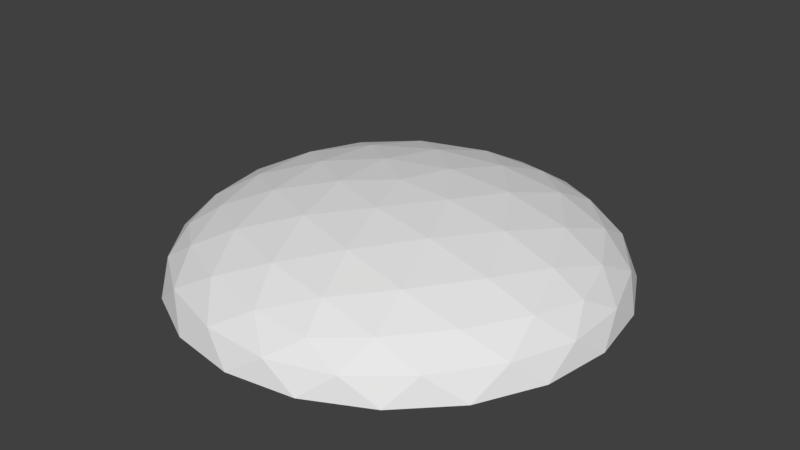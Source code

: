 # Source: Creep.blend  (saved by Blender 2.78.0; exported with 4.5.12 LTS)
import bpy
from mathutils import Matrix  # noqa: F401  (used for matrix-valued properties, if any)

bpy.ops.wm.read_factory_settings(use_empty=True)
scene = bpy.context.scene
scene.name = 'Scene'

# ---- collections
col_collection_1 = bpy.data.collections.new('Collection 1'); scene.collection.children.link(col_collection_1)

# ---- world
world_world = bpy.data.worlds.new('World'); scene.world = world_world
world_world.color = (0.05088, 0.05088, 0.05088)
world_world.use_sun_shadow = False
world_world.sun_shadow_jitter_overblur = 0.0
world_world.cycles.sampling_method = 'MANUAL'

# ---- meshes
me_icosphere = bpy.data.meshes.new('Icosphere')
me_icosphere.from_pydata([(0.1382, 0.09392, 0.4253), (-0.3618, 0.09392, 0.2629), (-0.3618, 0.09391, -0.2629), (0.1382, 0.09391, -0.4253), (0.4472, 0.09392, -1.7e-07), (0.0, 0.21, -3.801e-07), (0.4783, 0.05274, 0.07381), (0.4755, 1.115e-06, 0.1545), (0.4755, -1.115e-06, -0.1545), (0.4783, 0.05274, -0.07381), (0.07761, 0.05275, 0.4777), (0.0, 3.616e-06, 0.5), (0.2939, 2.932e-06, 0.4045), (0.218, 0.05275, 0.4321), (-0.4303, 0.05274, 0.2214), (-0.4755, 1.115e-06, 0.1545), (-0.2939, 2.932e-06, 0.4045), (-0.3436, 0.05274, 0.3409), (-0.3436, 0.05274, -0.3409), (-0.2939, -2.932e-06, -0.4045), (-0.4755, -1.115e-06, -0.1545), (-0.4303, 0.05274, -0.2214), (0.218, 0.05274, -0.4321), (0.2939, -2.932e-06, -0.4045), (0.0, -3.616e-06, -0.5), (0.07761, 0.05274, -0.4777), (0.4155, 0.1055, 0.1194), (0.3441, 0.1104, 0.25), (0.242, 0.1055, 0.3583), (0.01482, 0.1055, 0.4321), (-0.1314, 0.1104, 0.4045), (-0.266, 0.1055, 0.3409), (-0.4064, 0.1055, 0.1476), (-0.4253, 0.1104, -1.998e-07), (-0.4064, 0.1055, -0.1476), (-0.266, 0.1055, -0.3409), (-0.1314, 0.1104, -0.4045), (0.01482, 0.1055, -0.4321), (0.242, 0.1055, -0.3583), (0.3441, 0.1104, -0.25), (0.4155, 0.1055, -0.1194), (0.0388, 0.2033, 0.1194), (0.08123, 0.1786, 0.25), (0.1164, 0.1381, 0.3583), (0.3767, 0.1381, -2.499e-07), (0.2629, 0.1786, -3.233e-07), (0.1256, 0.2033, -3.679e-07), (-0.1016, 0.2033, 0.07381), (-0.2127, 0.1786, 0.1545), (-0.3048, 0.1381, 0.2214), (-0.1016, 0.2033, -0.07381), (-0.2127, 0.1786, -0.1545), (-0.3048, 0.1381, -0.2214), (0.0388, 0.2033, -0.1194), (0.08123, 0.1786, -0.25), (0.1164, 0.1381, -0.3583), (0.1809, 0.1878, -0.1314), (0.3191, 0.152, -0.1314), (0.2236, 0.152, -0.2629), (-0.0691, 0.1878, -0.2127), (-0.02639, 0.152, -0.3441), (-0.1809, 0.152, -0.2939), (-0.2236, 0.1878, -3.4e-07), (-0.3354, 0.152, -0.08123), (-0.3354, 0.152, 0.08123), (-0.0691, 0.1878, 0.2127), (-0.1809, 0.152, 0.2939), (-0.02639, 0.152, 0.3441), (0.1809, 0.1878, 0.1314), (0.2236, 0.152, 0.2629), (0.3191, 0.152, 0.1314), (0.4309, 0.05804, -0.2127), (0.4045, -2.128e-06, -0.2939), (0.3354, 0.05804, -0.3441), (-0.0691, 0.05804, -0.4755), (-0.1545, -3.546e-06, -0.4755), (-0.2236, 0.05804, -0.4253), (-0.4736, 0.05804, -0.08123), (-0.5, 1.309e-07, 1.804e-07), (-0.4736, 0.05804, 0.08123), (-0.2236, 0.05805, 0.4253), (-0.1545, 3.278e-06, 0.4755), (-0.0691, 0.05805, 0.4755), (0.3354, 0.05805, 0.3441), (0.4045, 1.728e-06, 0.2939), (0.4309, 0.05804, 0.2127), (0.1545, -3.443e-06, -0.4755), (-0.4045, -2.128e-06, -0.2939), (-0.4045, 2.128e-06, 0.2939), (0.1545, 3.443e-06, 0.4755), (0.5, 0.0, 0.0)], [], [(0, 28, 43), (1, 31, 49), (2, 34, 52), (3, 37, 55), (4, 40, 44), (46, 53, 5), (45, 56, 46), (44, 57, 45), (46, 56, 53), (56, 54, 53), (45, 57, 56), (57, 58, 56), (56, 58, 54), (58, 55, 54), (44, 40, 57), (40, 39, 57), (57, 39, 58), (39, 38, 58), (58, 38, 55), (38, 3, 55), (53, 50, 5), (54, 59, 53), (55, 60, 54), (53, 59, 50), (59, 51, 50), (54, 60, 59), (60, 61, 59), (59, 61, 51), (61, 52, 51), (55, 37, 60), (37, 36, 60), (60, 36, 61), (36, 35, 61), (61, 35, 52), (35, 2, 52), (50, 47, 5), (51, 62, 50), (52, 63, 51), (50, 62, 47), (62, 48, 47), (51, 63, 62), (63, 64, 62), (62, 64, 48), (64, 49, 48), (52, 34, 63), (34, 33, 63), (63, 33, 64), (33, 32, 64), (64, 32, 49), (32, 1, 49), (47, 41, 5), (48, 65, 47), (49, 66, 48), (47, 65, 41), (65, 42, 41), (48, 66, 65), (66, 67, 65), (65, 67, 42), (67, 43, 42), (49, 31, 66), (31, 30, 66), (66, 30, 67), (30, 29, 67), (67, 29, 43), (29, 0, 43), (41, 46, 5), (42, 68, 41), (43, 69, 42), (41, 68, 46), (68, 45, 46), (42, 69, 68), (69, 70, 68), (68, 70, 45), (70, 44, 45), (43, 28, 69), (28, 27, 69), (69, 27, 70), (27, 26, 70), (70, 26, 44), (26, 4, 44), (9, 40, 4), (8, 71, 9), (9, 71, 40), (71, 39, 40), (8, 72, 71), (72, 73, 71), (71, 73, 39), (73, 38, 39), (72, 23, 73), (23, 22, 73), (73, 22, 38), (22, 3, 38), (25, 37, 3), (24, 74, 25), (25, 74, 37), (74, 36, 37), (24, 75, 74), (75, 76, 74), (74, 76, 36), (76, 35, 36), (75, 19, 76), (19, 18, 76), (76, 18, 35), (18, 2, 35), (21, 34, 2), (20, 77, 21), (21, 77, 34), (77, 33, 34), (20, 78, 77), (78, 79, 77), (77, 79, 33), (79, 32, 33), (78, 15, 79), (15, 14, 79), (79, 14, 32), (14, 1, 32), (17, 31, 1), (16, 80, 17), (17, 80, 31), (80, 30, 31), (16, 81, 80), (81, 82, 80), (80, 82, 30), (82, 29, 30), (81, 11, 82), (11, 10, 82), (82, 10, 29), (10, 0, 29), (13, 28, 0), (12, 83, 13), (13, 83, 28), (83, 27, 28), (12, 84, 83), (84, 85, 83), (83, 85, 27), (85, 26, 27), (84, 7, 85), (7, 6, 85), (85, 6, 26), (6, 4, 26), (22, 25, 3), (23, 86, 22), (22, 86, 25), (86, 24, 25), (18, 21, 2), (19, 87, 18), (18, 87, 21), (87, 20, 21), (14, 17, 1), (15, 88, 14), (14, 88, 17), (88, 16, 17), (10, 13, 0), (11, 89, 10), (10, 89, 13), (89, 12, 13), (6, 9, 4), (7, 90, 6), (6, 90, 9), (90, 8, 9)])
_uv = me_icosphere.uv_layers.new(name='UVMap')
_uv.uv.foreach_set('vector', [0.642, 0.0629, 0.7495, 0.1305, 0.6212, 0.1269, 0.1282, 0.2299, 0.2257, 0.1485, 0.1827, 0.2694, 0.1282, 0.7701, 0.08096, 0.6522, 0.1827, 0.7306, 0.642, 0.9371, 0.5153, 0.9456, 0.6212, 0.8731, 0.9596, 0.5, 0.9285, 0.6232, 0.8923, 0.5, 0.6333, 0.5, 0.5412, 0.6268, 0.5, 0.5, 0.7771, 0.5, 0.6912, 0.6389, 0.6333, 0.5, 0.8923, 0.5, 0.8336, 0.6374, 0.7771, 0.5, 0.6333, 0.5, 0.6912, 0.6389, 0.5412, 0.6268, 0.6912, 0.6389, 0.5856, 0.7635, 0.5412, 0.6268, 0.7771, 0.5, 0.8336, 0.6374, 0.6912, 0.6389, 0.8336, 0.6374, 0.7338, 0.7748, 0.6912, 0.6389, 0.6912, 0.6389, 0.7338, 0.7748, 0.5856, 0.7635, 0.7338, 0.7748, 0.6212, 0.8731, 0.5856, 0.7635, 0.8923, 0.5, 0.9285, 0.6232, 0.8336, 0.6374, 0.9285, 0.6232, 0.8553, 0.7582, 0.8336, 0.6374, 0.8336, 0.6374, 0.8553, 0.7582, 0.7338, 0.7748, 0.8553, 0.7582, 0.7495, 0.8695, 0.7338, 0.7748, 0.7338, 0.7748, 0.7495, 0.8695, 0.6212, 0.8731, 0.7495, 0.8695, 0.642, 0.9371, 0.6212, 0.8731, 0.5412, 0.6268, 0.3921, 0.5784, 0.5, 0.5, 0.5856, 0.7635, 0.427, 0.7248, 0.5412, 0.6268, 0.6212, 0.8731, 0.4724, 0.8598, 0.5856, 0.7635, 0.5412, 0.6268, 0.427, 0.7248, 0.3921, 0.5784, 0.427, 0.7248, 0.2759, 0.6629, 0.3921, 0.5784, 0.5856, 0.7635, 0.4724, 0.8598, 0.427, 0.7248, 0.4724, 0.8598, 0.3109, 0.8073, 0.427, 0.7248, 0.427, 0.7248, 0.3109, 0.8073, 0.2759, 0.6629, 0.3109, 0.8073, 0.1827, 0.7306, 0.2759, 0.6629, 0.6212, 0.8731, 0.5153, 0.9456, 0.4724, 0.8598, 0.5153, 0.9456, 0.3643, 0.9177, 0.4724, 0.8598, 0.4724, 0.8598, 0.3643, 0.9177, 0.3109, 0.8073, 0.3643, 0.9177, 0.2257, 0.8515, 0.3109, 0.8073, 0.3109, 0.8073, 0.2257, 0.8515, 0.1827, 0.7306, 0.2257, 0.8515, 0.1282, 0.7701, 0.1827, 0.7306, 0.3921, 0.5784, 0.3921, 0.4216, 0.5, 0.5, 0.2759, 0.6629, 0.2637, 0.5, 0.3921, 0.5784, 0.1827, 0.7306, 0.1493, 0.5849, 0.2759, 0.6629, 0.3921, 0.5784, 0.2637, 0.5, 0.3921, 0.4216, 0.2637, 0.5, 0.2759, 0.3371, 0.3921, 0.4216, 0.2759, 0.6629, 0.1493, 0.5849, 0.2637, 0.5, 0.1493, 0.5849, 0.1493, 0.4151, 0.2637, 0.5, 0.2637, 0.5, 0.1493, 0.4151, 0.2759, 0.3371, 0.1493, 0.4151, 0.1827, 0.2694, 0.2759, 0.3371, 0.1827, 0.7306, 0.08096, 0.6522, 0.1493, 0.5849, 0.08096, 0.6522, 0.06076, 0.5, 0.1493, 0.5849, 0.1493, 0.5849, 0.06076, 0.5, 0.1493, 0.4151, 0.06076, 0.5, 0.08096, 0.3478, 0.1493, 0.4151, 0.1493, 0.4151, 0.08096, 0.3478, 0.1827, 0.2694, 0.08096, 0.3478, 0.1282, 0.2299, 0.1827, 0.2694, 0.3921, 0.4216, 0.5412, 0.3732, 0.5, 0.5, 0.2759, 0.3371, 0.427, 0.2752, 0.3921, 0.4216, 0.1827, 0.2694, 0.3109, 0.1927, 0.2759, 0.3371, 0.3921, 0.4216, 0.427, 0.2752, 0.5412, 0.3732, 0.427, 0.2752, 0.5856, 0.2365, 0.5412, 0.3732, 0.2759, 0.3371, 0.3109, 0.1927, 0.427, 0.2752, 0.3109, 0.1927, 0.4724, 0.1402, 0.427, 0.2752, 0.427, 0.2752, 0.4724, 0.1402, 0.5856, 0.2365, 0.4724, 0.1402, 0.6212, 0.1269, 0.5856, 0.2365, 0.1827, 0.2694, 0.2257, 0.1485, 0.3109, 0.1927, 0.2257, 0.1485, 0.3643, 0.08226, 0.3109, 0.1927, 0.3109, 0.1927, 0.3643, 0.08226, 0.4724, 0.1402, 0.3643, 0.08226, 0.5153, 0.05442, 0.4724, 0.1402, 0.4724, 0.1402, 0.5153, 0.05442, 0.6212, 0.1269, 0.5153, 0.05442, 0.642, 0.0629, 0.6212, 0.1269, 0.5412, 0.3732, 0.6333, 0.5, 0.5, 0.5, 0.5856, 0.2365, 0.6912, 0.3611, 0.5412, 0.3732, 0.6212, 0.1269, 0.7338, 0.2252, 0.5856, 0.2365, 0.5412, 0.3732, 0.6912, 0.3611, 0.6333, 0.5, 0.6912, 0.3611, 0.7771, 0.5, 0.6333, 0.5, 0.5856, 0.2365, 0.7338, 0.2252, 0.6912, 0.3611, 0.7338, 0.2252, 0.8336, 0.3626, 0.6912, 0.3611, 0.6912, 0.3611, 0.8336, 0.3626, 0.7771, 0.5, 0.8336, 0.3626, 0.8923, 0.5, 0.7771, 0.5, 0.6212, 0.1269, 0.7495, 0.1305, 0.7338, 0.2252, 0.7495, 0.1305, 0.8553, 0.2418, 0.7338, 0.2252, 0.7338, 0.2252, 0.8553, 0.2418, 0.8336, 0.3626, 0.8553, 0.2418, 0.9285, 0.3768, 0.8336, 0.3626, 0.8336, 0.3626, 0.9285, 0.3768, 0.8923, 0.5, 0.9285, 0.3768, 0.9596, 0.5, 0.8923, 0.5, 0.9857, 0.5749, 0.9285, 0.6232, 0.9596, 0.5, 0.9755, 0.6545, 0.9382, 0.7163, 0.9857, 0.5749, 0.9857, 0.5749, 0.9382, 0.7163, 0.9285, 0.6232, 0.9382, 0.7163, 0.8553, 0.7582, 0.9285, 0.6232, 0.9755, 0.6545, 0.9045, 0.7939, 0.9382, 0.7163, 0.9045, 0.7939, 0.8411, 0.8499, 0.9382, 0.7163, 0.9382, 0.7163, 0.8411, 0.8499, 0.8553, 0.7582, 0.8411, 0.8499, 0.7495, 0.8695, 0.8553, 0.7582, 0.9045, 0.7939, 0.7939, 0.9045, 0.8411, 0.8499, 0.7939, 0.9045, 0.7214, 0.9387, 0.8411, 0.8499, 0.8411, 0.8499, 0.7214, 0.9387, 0.7495, 0.8695, 0.7214, 0.9387, 0.642, 0.9371, 0.7495, 0.8695, 0.5788, 0.985, 0.5153, 0.9456, 0.642, 0.9371, 0.5, 1.0, 0.4297, 0.9836, 0.5788, 0.985, 0.5788, 0.985, 0.4297, 0.9836, 0.5153, 0.9456, 0.4297, 0.9836, 0.3643, 0.9177, 0.5153, 0.9456, 0.5, 1.0, 0.3455, 0.9755, 0.4297, 0.9836, 0.3455, 0.9755, 0.2726, 0.9325, 0.4297, 0.9836, 0.4297, 0.9836, 0.2726, 0.9325, 0.3643, 0.9177, 0.2726, 0.9325, 0.2257, 0.8515, 0.3643, 0.9177, 0.3455, 0.9755, 0.2061, 0.9045, 0.2726, 0.9325, 0.2061, 0.9045, 0.1511, 0.8461, 0.2726, 0.9325, 0.2726, 0.9325, 0.1511, 0.8461, 0.2257, 0.8515, 0.1511, 0.8461, 0.1282, 0.7701, 0.2257, 0.8515, 0.06304, 0.7248, 0.08096, 0.6522, 0.1282, 0.7701, 0.02447, 0.6545, 0.01837, 0.5826, 0.06304, 0.7248, 0.06304, 0.7248, 0.01837, 0.5826, 0.08096, 0.6522, 0.01837, 0.5826, 0.06076, 0.5, 0.08096, 0.6522, 0.02447, 0.6545, 0.0, 0.5, 0.01837, 0.5826, 0.0, 0.5, 0.01837, 0.4174, 0.01837, 0.5826, 0.01837, 0.5826, 0.01837, 0.4174, 0.06076, 0.5, 0.01837, 0.4174, 0.08096, 0.3478, 0.06076, 0.5, 0.0, 0.5, 0.02447, 0.3455, 0.01837, 0.4174, 0.02447, 0.3455, 0.06304, 0.2752, 0.01837, 0.4174, 0.01837, 0.4174, 0.06304, 0.2752, 0.08096, 0.3478, 0.06304, 0.2752, 0.1282, 0.2299, 0.08096, 0.3478, 0.1511, 0.1539, 0.2257, 0.1485, 0.1282, 0.2299, 0.2061, 0.09549, 0.2726, 0.06747, 0.1511, 0.1539, 0.1511, 0.1539, 0.2726, 0.06747, 0.2257, 0.1485, 0.2726, 0.06747, 0.3643, 0.08226, 0.2257, 0.1485, 0.2061, 0.09549, 0.3455, 0.02447, 0.2726, 0.06747, 0.3455, 0.02447, 0.4297, 0.01642, 0.2726, 0.06747, 0.2726, 0.06747, 0.4297, 0.01642, 0.3643, 0.08226, 0.4297, 0.01642, 0.5153, 0.05442, 0.3643, 0.08226, 0.3455, 0.02447, 0.5, 0.0, 0.4297, 0.01642, 0.5, 0.0, 0.5788, 0.01495, 0.4297, 0.01642, 0.4297, 0.01642, 0.5788, 0.01495, 0.5153, 0.05442, 0.5788, 0.01495, 0.642, 0.0629, 0.5153, 0.05442, 0.7214, 0.06127, 0.7495, 0.1305, 0.642, 0.0629, 0.7939, 0.09549, 0.8411, 0.1501, 0.7214, 0.06127, 0.7214, 0.06127, 0.8411, 0.1501, 0.7495, 0.1305, 0.8411, 0.1501, 0.8553, 0.2418, 0.7495, 0.1305, 0.7939, 0.09549, 0.9045, 0.2061, 0.8411, 0.1501, 0.9045, 0.2061, 0.9382, 0.2837, 0.8411, 0.1501, 0.8411, 0.1501, 0.9382, 0.2837, 0.8553, 0.2418, 0.9382, 0.2837, 0.9285, 0.3768, 0.8553, 0.2418, 0.9045, 0.2061, 0.9755, 0.3455, 0.9382, 0.2837, 0.9755, 0.3455, 0.9857, 0.4251, 0.9382, 0.2837, 0.9382, 0.2837, 0.9857, 0.4251, 0.9285, 0.3768, 0.9857, 0.4251, 0.9596, 0.5, 0.9285, 0.3768, 0.7214, 0.9387, 0.5788, 0.985, 0.642, 0.9371, 0.7939, 0.9045, 0.6545, 0.9755, 0.7214, 0.9387, 0.7214, 0.9387, 0.6545, 0.9755, 0.5788, 0.985, 0.6545, 0.9755, 0.5, 1.0, 0.5788, 0.985, 0.1511, 0.8461, 0.06304, 0.7248, 0.1282, 0.7701, 0.2061, 0.9045, 0.09549, 0.7939, 0.1511, 0.8461, 0.1511, 0.8461, 0.09549, 0.7939, 0.06304, 0.7248, 0.09549, 0.7939, 0.02447, 0.6545, 0.06304, 0.7248, 0.06304, 0.2752, 0.1511, 0.1539, 0.1282, 0.2299, 0.02447, 0.3455, 0.09549, 0.2061, 0.06304, 0.2752, 0.06304, 0.2752, 0.09549, 0.2061, 0.1511, 0.1539, 0.09549, 0.2061, 0.2061, 0.09549, 0.1511, 0.1539, 0.5788, 0.01495, 0.7214, 0.06127, 0.642, 0.0629, 0.5, 0.0, 0.6545, 0.02447, 0.5788, 0.01495, 0.5788, 0.01495, 0.6545, 0.02447, 0.7214, 0.06127, 0.6545, 0.02447, 0.7939, 0.09549, 0.7214, 0.06127, 0.9857, 0.4251, 0.9857, 0.5749, 0.9596, 0.5, 0.9755, 0.3455, 1.0, 0.5, 0.9857, 0.4251, 0.9857, 0.4251, 1.0, 0.5, 0.9857, 0.5749, 1.0, 0.5, 0.9755, 0.6545, 0.9857, 0.5749])
me_icosphere.use_remesh_preserve_volume = False
me_icosphere.use_remesh_preserve_attributes = False
me_icosphere.use_mirror_vertex_groups = False
me_icosphere.update()

# ---- objects
ob_creep = bpy.data.objects.new('Creep', me_icosphere)

# ---- transforms, parenting, visibility, modifiers, constraints
ob_creep.location = (0.0, 0.0, 0.0)
ob_creep.rotation_euler = (1.571, -0.0, 0.0)
ob_creep.lineart.crease_threshold = 0.0

# ---- collection membership
col_collection_1.objects.link(ob_creep)

# ---- scene / render settings (as saved in the file)
scene.frame_start = 1; scene.frame_end = 250; scene.frame_set(1)
scene.render.engine = 'BLENDER_EEVEE_NEXT'
scene.render.resolution_percentage = 50
scene.render.dither_intensity = 0.0
scene.cycles.use_denoising = False
scene.cycles.samples = 128
scene.cycles.sampling_pattern = 'TABULATED_SOBOL'
scene.cycles.light_sampling_threshold = 0.0
scene.cycles.use_adaptive_sampling = False
scene.cycles.use_light_tree = False
scene.cycles.blur_glossy = 0.0
scene.cycles.sample_clamp_indirect = 0.0
scene.view_settings.view_transform = 'Standard'
bpy.context.view_layer.update()

# ---- added for rendering (the .blend has no active camera and no usable light): camera, sun
cam_auto = bpy.data.cameras.new('AutoCamera')
cam_auto.lens = 50.0
cam_auto.sensor_width = 36.0
cam_auto.clip_end = 1000.0
ob_auto_camera = bpy.data.objects.new('AutoCamera', cam_auto)
scene.collection.objects.link(ob_auto_camera)
ob_auto_camera.location = (1.32281, -1.58738, 1.16325)
ob_auto_camera.rotation_euler = (1.09748, -7.21219e-08, 0.694738)
scene.camera = ob_auto_camera
light_auto_sun = bpy.data.lights.new('AutoSun', 'SUN')
light_auto_sun.energy = 3.0
light_auto_sun.angle = 0.0523599
ob_auto_sun = bpy.data.objects.new('AutoSun', light_auto_sun)
scene.collection.objects.link(ob_auto_sun)
ob_auto_sun.rotation_euler = (0.872665, 0.174533, 0.523599)
bpy.context.view_layer.update()
